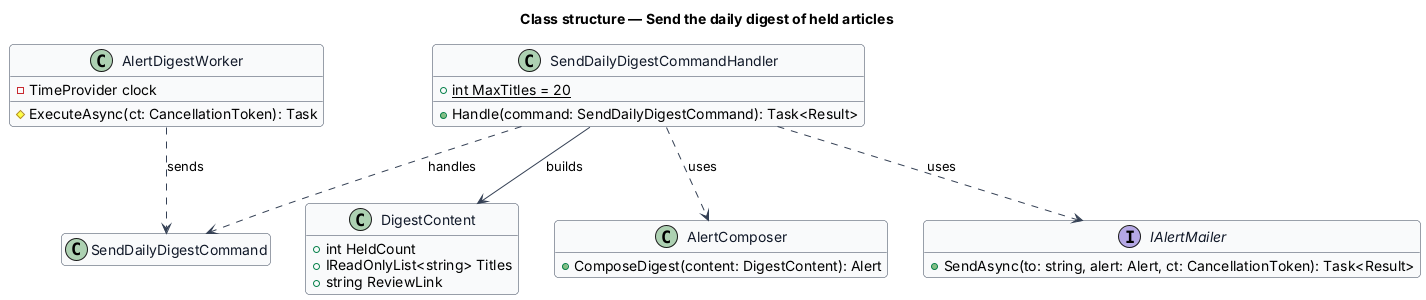

The diagram above was rendered by PlantUML. Its source (embedded in the PNG):
@startuml
skinparam backgroundColor #FFFFFF
skinparam shadowing false
skinparam roundcorner 8
skinparam defaultFontName Arial
skinparam ArrowColor #344054
skinparam class {
  BorderColor #344054
  FontColor #101828
  BackgroundColor #F9FAFB
}
hide empty members
title Class structure — Send the daily digest of held articles

class AlertDigestWorker {
  -TimeProvider clock
  #ExecuteAsync(ct: CancellationToken): Task
}
class SendDailyDigestCommand
class SendDailyDigestCommandHandler {
  +{static} int MaxTitles = 20
  +Handle(command: SendDailyDigestCommand): Task<Result>
}
class DigestContent {
  +int HeldCount
  +IReadOnlyList<string> Titles
  +string ReviewLink
}
class AlertComposer {
  +ComposeDigest(content: DigestContent): Alert
}
interface IAlertMailer {
  +SendAsync(to: string, alert: Alert, ct: CancellationToken): Task<Result>
}
AlertDigestWorker ..> SendDailyDigestCommand : sends
SendDailyDigestCommandHandler ..> SendDailyDigestCommand : handles
SendDailyDigestCommandHandler --> DigestContent : builds
SendDailyDigestCommandHandler ..> AlertComposer : uses
SendDailyDigestCommandHandler ..> IAlertMailer : uses
@enduml